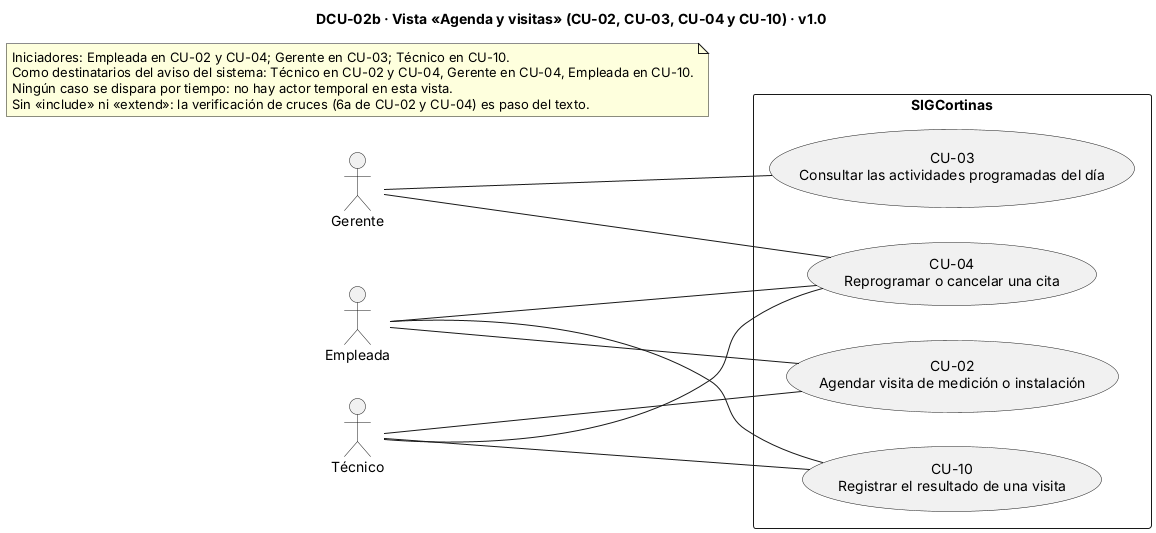

The diagram above was rendered by PlantUML. Its source (embedded in the PNG):
@startuml
' DCU-02b · Vista «Agenda y visitas» (CU-02, CU-03, CU-04 y CU-10) · v1.0 · 10/11/2026
title DCU-02b · Vista «Agenda y visitas» (CU-02, CU-03, CU-04 y CU-10) · v1.0
left to right direction

actor "Empleada" as EMP
actor "Gerente" as GER
actor "Técnico" as TEC
rectangle "SIGCortinas" {
  usecase "CU-02\nAgendar visita de medición o instalación" as CU02
  usecase "CU-03\nConsultar las actividades programadas del día" as CU03
  usecase "CU-04\nReprogramar o cancelar una cita" as CU04
  usecase "CU-10\nRegistrar el resultado de una visita" as CU10
}
EMP -- CU02
EMP -- CU04
EMP -- CU10
GER -- CU03
GER -- CU04
TEC -- CU02
TEC -- CU04
TEC -- CU10
note as N1
  Iniciadores: Empleada en CU-02 y CU-04; Gerente en CU-03; Técnico en CU-10.
  Como destinatarios del aviso del sistema: Técnico en CU-02 y CU-04, Gerente en CU-04, Empleada en CU-10.
  Ningún caso se dispara por tiempo: no hay actor temporal en esta vista.
  Sin «include» ni «extend»: la verificación de cruces (6a de CU-02 y CU-04) es paso del texto.
end note
@enduml